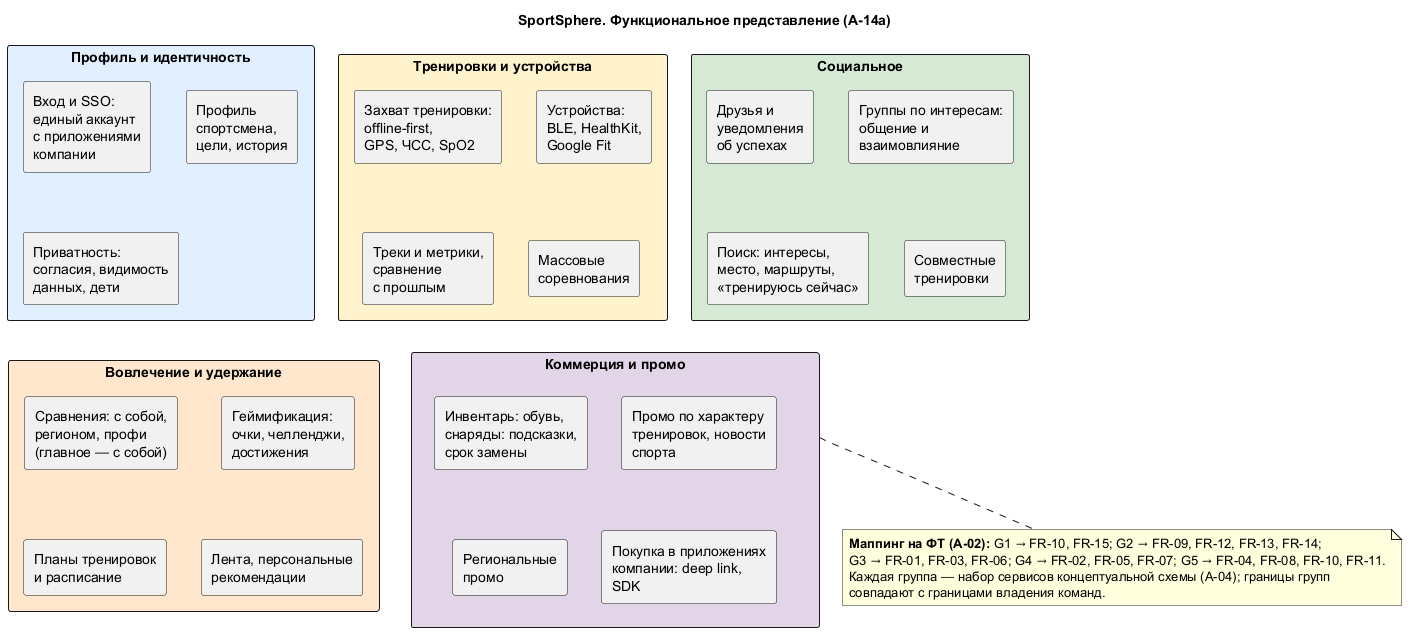

The diagram above was rendered by PlantUML. Its source (embedded in the PNG):
@startuml
skinparam componentStyle rectangle
skinparam maxMessageSize 140
title SportSphere. Функциональное представление (А-14a)

rectangle "Профиль и идентичность" as G1 #E1EFFE {
  component "Вход и SSO:\nединый аккаунт\nс приложениями\nкомпании" as F11
  component "Профиль\nспортсмена,\nцели, история" as F12
  component "Приватность:\nсогласия, видимость\nданных, дети" as F13
}

rectangle "Тренировки и устройства" as G2 #FFF2CC {
  component "Захват тренировки:\noffline-first,\nGPS, ЧСС, SpO2" as F21
  component "Устройства:\nBLE, HealthKit,\nGoogle Fit" as F22
  component "Треки и метрики,\nсравнение\nс прошлым" as F23
  component "Массовые\nсоревнования" as F24
}

rectangle "Социальное" as G3 #D5E8D4 {
  component "Друзья и\nуведомления\nоб успехах" as F31
  component "Группы по интересам:\nобщение и\nвзаимовлияние" as F32
  component "Поиск: интересы,\nместо, маршруты,\n«тренируюсь сейчас»" as F33
  component "Совместные\nтренировки" as F34
}

rectangle "Вовлечение и удержание" as G4 #FFE6CC {
  component "Сравнения: с собой,\nрегионом, профи\n(главное — с собой)" as F41
  component "Геймификация:\nочки, челленджи,\nдостижения" as F42
  component "Планы тренировок\nи расписание" as F43
  component "Лента, персональные\nрекомендации" as F44
}

rectangle "Коммерция и промо" as G5 #E1D5E7 {
  component "Инвентарь: обувь,\nснаряды: подсказки,\nсрок замены" as F51
  component "Промо по характеру\nтренировок, новости\nспорта" as F52
  component "Региональные\nпромо" as F53
  component "Покупка в приложениях\nкомпании: deep link,\nSDK" as F54
}

note bottom of G5
  **Маппинг на ФТ (А-02):** G1 → FR-10, FR-15; G2 → FR-09, FR-12, FR-13, FR-14;
  G3 → FR-01, FR-03, FR-06; G4 → FR-02, FR-05, FR-07; G5 → FR-04, FR-08, FR-10, FR-11.
  Каждая группа — набор сервисов концептуальной схемы (А-04); границы групп
  совпадают с границами владения команд.
end note

@enduml